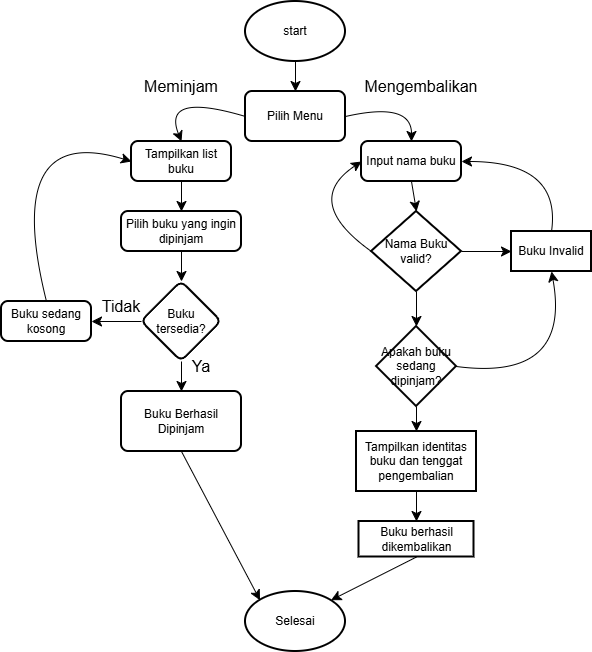

The diagram above was exported from draw.io. Its source (the exported page's mxGraphModel, read from the mxfile embedded in the PNG):
<mxGraphModel dx="656" dy="821" grid="1" gridSize="10" guides="1" tooltips="1" connect="1" arrows="1" fold="1" page="1" pageScale="1" pageWidth="827" pageHeight="1169" math="0" shadow="0">
  <root>
    <mxCell id="WIyWlLk6GJQsqaUBKTNV-0" />
    <mxCell id="WIyWlLk6GJQsqaUBKTNV-1" parent="WIyWlLk6GJQsqaUBKTNV-0" />
    <mxCell id="rYq7_K8h9J1hzoqY4bbm-7" edge="1" parent="WIyWlLk6GJQsqaUBKTNV-1" source="rYq7_K8h9J1hzoqY4bbm-0" style="edgeStyle=none;curved=1;rounded=0;orthogonalLoop=1;jettySize=auto;html=1;exitX=0.5;exitY=1;exitDx=0;exitDy=0;exitPerimeter=0;entryX=0.5;entryY=0;entryDx=0;entryDy=0;fontSize=12;startSize=8;endSize=8;" target="rYq7_K8h9J1hzoqY4bbm-1">
      <mxGeometry relative="1" as="geometry" />
    </mxCell>
    <mxCell id="rYq7_K8h9J1hzoqY4bbm-0" parent="WIyWlLk6GJQsqaUBKTNV-1" style="strokeWidth=2;html=1;shape=mxgraph.flowchart.start_1;whiteSpace=wrap;" value="start" vertex="1">
      <mxGeometry height="60" width="100" x="364" y="50" as="geometry" />
    </mxCell>
    <mxCell id="tTM7QmZreR431A-hTHm3-10" edge="1" parent="WIyWlLk6GJQsqaUBKTNV-1" source="rYq7_K8h9J1hzoqY4bbm-1" style="edgeStyle=none;curved=1;rounded=0;orthogonalLoop=1;jettySize=auto;html=1;exitX=0;exitY=0.5;exitDx=0;exitDy=0;entryX=0.5;entryY=0;entryDx=0;entryDy=0;fontSize=12;startSize=8;endSize=8;" target="tTM7QmZreR431A-hTHm3-9">
      <mxGeometry relative="1" as="geometry">
        <Array as="points">
          <mxPoint x="280" y="140" />
        </Array>
      </mxGeometry>
    </mxCell>
    <mxCell id="tTM7QmZreR431A-hTHm3-12" edge="1" parent="WIyWlLk6GJQsqaUBKTNV-1" source="rYq7_K8h9J1hzoqY4bbm-1" style="edgeStyle=none;curved=1;rounded=0;orthogonalLoop=1;jettySize=auto;html=1;exitX=1;exitY=0.5;exitDx=0;exitDy=0;entryX=0.5;entryY=0;entryDx=0;entryDy=0;fontSize=12;startSize=8;endSize=8;" target="tTM7QmZreR431A-hTHm3-11">
      <mxGeometry relative="1" as="geometry">
        <Array as="points">
          <mxPoint x="530" y="150" />
        </Array>
      </mxGeometry>
    </mxCell>
    <mxCell id="rYq7_K8h9J1hzoqY4bbm-1" parent="WIyWlLk6GJQsqaUBKTNV-1" style="rounded=1;whiteSpace=wrap;html=1;absoluteArcSize=1;arcSize=14;strokeWidth=2;" value="Pilih Menu" vertex="1">
      <mxGeometry height="50" width="100" x="364" y="140" as="geometry" />
    </mxCell>
    <mxCell id="tTM7QmZreR431A-hTHm3-4" parent="WIyWlLk6GJQsqaUBKTNV-1" style="text;html=1;whiteSpace=wrap;strokeColor=none;fillColor=none;align=center;verticalAlign=middle;rounded=0;fontSize=16;" value="Mengembalikan" vertex="1">
      <mxGeometry height="30" width="60" x="510" y="120" as="geometry" />
    </mxCell>
    <mxCell id="tTM7QmZreR431A-hTHm3-5" parent="WIyWlLk6GJQsqaUBKTNV-1" style="text;html=1;whiteSpace=wrap;strokeColor=none;fillColor=none;align=center;verticalAlign=middle;rounded=0;fontSize=16;" value="Meminjam" vertex="1">
      <mxGeometry height="30" width="60" x="270" y="120" as="geometry" />
    </mxCell>
    <mxCell id="tTM7QmZreR431A-hTHm3-15" edge="1" parent="WIyWlLk6GJQsqaUBKTNV-1" source="tTM7QmZreR431A-hTHm3-9" style="edgeStyle=none;curved=1;rounded=0;orthogonalLoop=1;jettySize=auto;html=1;exitX=0.5;exitY=1;exitDx=0;exitDy=0;entryX=0.5;entryY=0;entryDx=0;entryDy=0;fontSize=12;startSize=8;endSize=8;" target="tTM7QmZreR431A-hTHm3-13">
      <mxGeometry relative="1" as="geometry" />
    </mxCell>
    <mxCell id="tTM7QmZreR431A-hTHm3-9" parent="WIyWlLk6GJQsqaUBKTNV-1" style="rounded=1;whiteSpace=wrap;html=1;absoluteArcSize=1;arcSize=14;strokeWidth=2;" value="Tampilkan list buku" vertex="1">
      <mxGeometry height="40" width="100" x="250" y="190" as="geometry" />
    </mxCell>
    <mxCell id="tTM7QmZreR431A-hTHm3-11" parent="WIyWlLk6GJQsqaUBKTNV-1" style="rounded=1;whiteSpace=wrap;html=1;absoluteArcSize=1;arcSize=14;strokeWidth=2;" value="Input nama buku" vertex="1">
      <mxGeometry height="40" width="100" x="480" y="190" as="geometry" />
    </mxCell>
    <mxCell id="tTM7QmZreR431A-hTHm3-18" edge="1" parent="WIyWlLk6GJQsqaUBKTNV-1" source="tTM7QmZreR431A-hTHm3-13" style="edgeStyle=none;curved=1;rounded=0;orthogonalLoop=1;jettySize=auto;html=1;fontSize=12;startSize=8;endSize=8;" target="tTM7QmZreR431A-hTHm3-17" value="">
      <mxGeometry relative="1" as="geometry" />
    </mxCell>
    <mxCell id="tTM7QmZreR431A-hTHm3-13" parent="WIyWlLk6GJQsqaUBKTNV-1" style="whiteSpace=wrap;html=1;rounded=1;absoluteArcSize=1;arcSize=14;strokeWidth=2;" value="Pilih buku yang ingin dipinjam" vertex="1">
      <mxGeometry height="40" width="120" x="240" y="260" as="geometry" />
    </mxCell>
    <mxCell id="tTM7QmZreR431A-hTHm3-20" edge="1" parent="WIyWlLk6GJQsqaUBKTNV-1" source="tTM7QmZreR431A-hTHm3-17" style="edgeStyle=none;curved=1;rounded=0;orthogonalLoop=1;jettySize=auto;html=1;fontSize=12;startSize=8;endSize=8;" target="tTM7QmZreR431A-hTHm3-19" value="">
      <mxGeometry relative="1" as="geometry" />
    </mxCell>
    <mxCell id="tTM7QmZreR431A-hTHm3-22" edge="1" parent="WIyWlLk6GJQsqaUBKTNV-1" source="tTM7QmZreR431A-hTHm3-17" style="edgeStyle=none;curved=1;rounded=0;orthogonalLoop=1;jettySize=auto;html=1;fontSize=12;startSize=8;endSize=8;" target="tTM7QmZreR431A-hTHm3-21" value="">
      <mxGeometry relative="1" as="geometry" />
    </mxCell>
    <mxCell id="tTM7QmZreR431A-hTHm3-17" parent="WIyWlLk6GJQsqaUBKTNV-1" style="rhombus;whiteSpace=wrap;html=1;rounded=1;absoluteArcSize=1;arcSize=14;strokeWidth=2;" value="Buku tersedia?" vertex="1">
      <mxGeometry height="80" width="80" x="260" y="330" as="geometry" />
    </mxCell>
    <mxCell id="tTM7QmZreR431A-hTHm3-19" parent="WIyWlLk6GJQsqaUBKTNV-1" style="whiteSpace=wrap;html=1;rounded=1;absoluteArcSize=1;arcSize=14;strokeWidth=2;" value="Buku Berhasil Dipinjam" vertex="1">
      <mxGeometry height="60" width="120" x="240" y="440" as="geometry" />
    </mxCell>
    <mxCell id="tTM7QmZreR431A-hTHm3-23" edge="1" parent="WIyWlLk6GJQsqaUBKTNV-1" source="tTM7QmZreR431A-hTHm3-21" style="edgeStyle=none;curved=1;rounded=0;orthogonalLoop=1;jettySize=auto;html=1;exitX=0.5;exitY=0;exitDx=0;exitDy=0;entryX=0;entryY=0.5;entryDx=0;entryDy=0;fontSize=12;startSize=8;endSize=8;" target="tTM7QmZreR431A-hTHm3-9">
      <mxGeometry relative="1" as="geometry">
        <Array as="points">
          <mxPoint x="120" y="170" />
        </Array>
      </mxGeometry>
    </mxCell>
    <mxCell id="tTM7QmZreR431A-hTHm3-21" parent="WIyWlLk6GJQsqaUBKTNV-1" style="whiteSpace=wrap;html=1;rounded=1;absoluteArcSize=1;arcSize=14;strokeWidth=2;" value="Buku sedang kosong" vertex="1">
      <mxGeometry height="40" width="90" x="120" y="350" as="geometry" />
    </mxCell>
    <mxCell id="tTM7QmZreR431A-hTHm3-24" parent="WIyWlLk6GJQsqaUBKTNV-1" style="text;html=1;whiteSpace=wrap;strokeColor=none;fillColor=none;align=center;verticalAlign=middle;rounded=0;fontSize=16;" value="Tidak" vertex="1">
      <mxGeometry height="30" width="60" x="210" y="340" as="geometry" />
    </mxCell>
    <mxCell id="tTM7QmZreR431A-hTHm3-25" parent="WIyWlLk6GJQsqaUBKTNV-1" style="text;html=1;whiteSpace=wrap;strokeColor=none;fillColor=none;align=center;verticalAlign=middle;rounded=0;fontSize=16;" value="Ya" vertex="1">
      <mxGeometry height="30" width="60" x="290" y="400" as="geometry" />
    </mxCell>
    <mxCell id="tTM7QmZreR431A-hTHm3-27" edge="1" parent="WIyWlLk6GJQsqaUBKTNV-1" source="tTM7QmZreR431A-hTHm3-26" style="edgeStyle=none;curved=1;rounded=0;orthogonalLoop=1;jettySize=auto;html=1;exitX=0;exitY=0.5;exitDx=0;exitDy=0;exitPerimeter=0;entryX=0;entryY=0.5;entryDx=0;entryDy=0;fontSize=12;startSize=8;endSize=8;" target="tTM7QmZreR431A-hTHm3-11">
      <mxGeometry relative="1" as="geometry">
        <Array as="points">
          <mxPoint x="420" y="250" />
        </Array>
      </mxGeometry>
    </mxCell>
    <mxCell id="tTM7QmZreR431A-hTHm3-29" edge="1" parent="WIyWlLk6GJQsqaUBKTNV-1" source="tTM7QmZreR431A-hTHm3-26" style="edgeStyle=none;curved=1;rounded=0;orthogonalLoop=1;jettySize=auto;html=1;fontSize=12;startSize=8;endSize=8;" target="tTM7QmZreR431A-hTHm3-28" value="">
      <mxGeometry relative="1" as="geometry" />
    </mxCell>
    <mxCell id="tTM7QmZreR431A-hTHm3-31" edge="1" parent="WIyWlLk6GJQsqaUBKTNV-1" source="tTM7QmZreR431A-hTHm3-26" style="edgeStyle=none;curved=1;rounded=0;orthogonalLoop=1;jettySize=auto;html=1;fontSize=12;startSize=8;endSize=8;" target="tTM7QmZreR431A-hTHm3-30" value="">
      <mxGeometry relative="1" as="geometry" />
    </mxCell>
    <mxCell id="tTM7QmZreR431A-hTHm3-26" parent="WIyWlLk6GJQsqaUBKTNV-1" style="strokeWidth=2;html=1;shape=mxgraph.flowchart.decision;whiteSpace=wrap;" value="Nama Buku valid?" vertex="1">
      <mxGeometry height="80" width="90" x="490" y="260" as="geometry" />
    </mxCell>
    <mxCell id="tTM7QmZreR431A-hTHm3-32" edge="1" parent="WIyWlLk6GJQsqaUBKTNV-1" source="tTM7QmZreR431A-hTHm3-28" style="edgeStyle=none;curved=1;rounded=0;orthogonalLoop=1;jettySize=auto;html=1;exitX=1;exitY=0.5;exitDx=0;exitDy=0;entryX=0.5;entryY=1;entryDx=0;entryDy=0;fontSize=12;startSize=8;endSize=8;" target="tTM7QmZreR431A-hTHm3-30">
      <mxGeometry relative="1" as="geometry">
        <Array as="points">
          <mxPoint x="690" y="430" />
        </Array>
      </mxGeometry>
    </mxCell>
    <mxCell id="tTM7QmZreR431A-hTHm3-36" edge="1" parent="WIyWlLk6GJQsqaUBKTNV-1" source="tTM7QmZreR431A-hTHm3-28" style="edgeStyle=none;curved=1;rounded=0;orthogonalLoop=1;jettySize=auto;html=1;fontSize=12;startSize=8;endSize=8;" target="tTM7QmZreR431A-hTHm3-35" value="">
      <mxGeometry relative="1" as="geometry" />
    </mxCell>
    <mxCell id="tTM7QmZreR431A-hTHm3-28" parent="WIyWlLk6GJQsqaUBKTNV-1" style="rhombus;whiteSpace=wrap;html=1;strokeWidth=2;" value="Apakah buku sedang dipinjam?" vertex="1">
      <mxGeometry height="80" width="80" x="495" y="375" as="geometry" />
    </mxCell>
    <mxCell id="tTM7QmZreR431A-hTHm3-34" edge="1" parent="WIyWlLk6GJQsqaUBKTNV-1" source="tTM7QmZreR431A-hTHm3-30" style="edgeStyle=none;curved=1;rounded=0;orthogonalLoop=1;jettySize=auto;html=1;exitX=0.5;exitY=0;exitDx=0;exitDy=0;entryX=1;entryY=0.5;entryDx=0;entryDy=0;fontSize=12;startSize=8;endSize=8;" target="tTM7QmZreR431A-hTHm3-11">
      <mxGeometry relative="1" as="geometry">
        <Array as="points">
          <mxPoint x="680" y="210" />
        </Array>
      </mxGeometry>
    </mxCell>
    <mxCell id="tTM7QmZreR431A-hTHm3-30" parent="WIyWlLk6GJQsqaUBKTNV-1" style="whiteSpace=wrap;html=1;strokeWidth=2;" value="Buku Invalid" vertex="1">
      <mxGeometry height="40" width="80" x="630" y="280" as="geometry" />
    </mxCell>
    <mxCell id="tTM7QmZreR431A-hTHm3-33" edge="1" parent="WIyWlLk6GJQsqaUBKTNV-1" source="tTM7QmZreR431A-hTHm3-11" style="edgeStyle=none;curved=1;rounded=0;orthogonalLoop=1;jettySize=auto;html=1;exitX=0.5;exitY=1;exitDx=0;exitDy=0;entryX=0.5;entryY=0;entryDx=0;entryDy=0;entryPerimeter=0;fontSize=12;startSize=8;endSize=8;" target="tTM7QmZreR431A-hTHm3-26">
      <mxGeometry relative="1" as="geometry" />
    </mxCell>
    <mxCell id="tTM7QmZreR431A-hTHm3-38" edge="1" parent="WIyWlLk6GJQsqaUBKTNV-1" source="tTM7QmZreR431A-hTHm3-35" style="edgeStyle=none;curved=1;rounded=0;orthogonalLoop=1;jettySize=auto;html=1;fontSize=12;startSize=8;endSize=8;" target="tTM7QmZreR431A-hTHm3-37" value="">
      <mxGeometry relative="1" as="geometry" />
    </mxCell>
    <mxCell id="tTM7QmZreR431A-hTHm3-35" parent="WIyWlLk6GJQsqaUBKTNV-1" style="whiteSpace=wrap;html=1;strokeWidth=2;" value="Tampilkan identitas buku dan tenggat pengembalian" vertex="1">
      <mxGeometry height="60" width="120" x="475" y="480" as="geometry" />
    </mxCell>
    <mxCell id="tTM7QmZreR431A-hTHm3-37" parent="WIyWlLk6GJQsqaUBKTNV-1" style="whiteSpace=wrap;html=1;strokeWidth=2;" value="Buku berhasil dikembalikan" vertex="1">
      <mxGeometry height="35.5" width="115" x="477.5" y="570" as="geometry" />
    </mxCell>
    <mxCell id="tTM7QmZreR431A-hTHm3-39" parent="WIyWlLk6GJQsqaUBKTNV-1" style="strokeWidth=2;html=1;shape=mxgraph.flowchart.start_1;whiteSpace=wrap;" value="Selesai" vertex="1">
      <mxGeometry height="60" width="100" x="364" y="640" as="geometry" />
    </mxCell>
    <mxCell id="tTM7QmZreR431A-hTHm3-40" edge="1" parent="WIyWlLk6GJQsqaUBKTNV-1" source="tTM7QmZreR431A-hTHm3-37" style="edgeStyle=none;curved=1;rounded=0;orthogonalLoop=1;jettySize=auto;html=1;exitX=0.5;exitY=1;exitDx=0;exitDy=0;entryX=0.855;entryY=0.145;entryDx=0;entryDy=0;entryPerimeter=0;fontSize=12;startSize=8;endSize=8;" target="tTM7QmZreR431A-hTHm3-39">
      <mxGeometry relative="1" as="geometry" />
    </mxCell>
    <mxCell id="tTM7QmZreR431A-hTHm3-41" edge="1" parent="WIyWlLk6GJQsqaUBKTNV-1" source="tTM7QmZreR431A-hTHm3-19" style="edgeStyle=none;curved=1;rounded=0;orthogonalLoop=1;jettySize=auto;html=1;exitX=0.5;exitY=1;exitDx=0;exitDy=0;entryX=0.145;entryY=0.145;entryDx=0;entryDy=0;entryPerimeter=0;fontSize=12;startSize=8;endSize=8;" target="tTM7QmZreR431A-hTHm3-39">
      <mxGeometry relative="1" as="geometry" />
    </mxCell>
  </root>
</mxGraphModel>